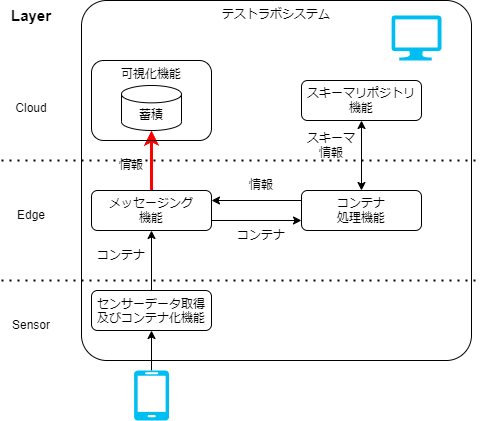

The diagram above was exported from draw.io. Its source (the exported page's mxGraphModel, read from the mxfile embedded in the PNG):
<mxGraphModel dx="1563" dy="1831" grid="1" gridSize="10" guides="1" tooltips="1" connect="1" arrows="1" fold="1" page="1" pageScale="1" pageWidth="827" pageHeight="1169" math="0" shadow="0">
  <root>
    <mxCell id="0" />
    <mxCell id="1" parent="0" />
    <mxCell id="102" value="テストラボシステム" style="rounded=1;whiteSpace=wrap;html=1;fillColor=none;align=center;verticalAlign=top;arcSize=7;" parent="1" vertex="1">
      <mxGeometry x="130" y="-70" width="390" height="360" as="geometry" />
    </mxCell>
    <mxCell id="103" value="" style="edgeStyle=none;html=1;" parent="1" source="104" target="106" edge="1">
      <mxGeometry relative="1" as="geometry" />
    </mxCell>
    <mxCell id="104" value="センサーデータ取得及びコンテナ化機能" style="rounded=1;whiteSpace=wrap;html=1;fillColor=none;verticalAlign=top;" parent="1" vertex="1">
      <mxGeometry x="140" y="220" width="120" height="40" as="geometry" />
    </mxCell>
    <mxCell id="105" value="" style="edgeStyle=none;html=1;strokeColor=#FF0000;strokeWidth=3;" parent="1" source="106" target="113" edge="1">
      <mxGeometry relative="1" as="geometry" />
    </mxCell>
    <mxCell id="106" value="メッセージング&lt;br&gt;機能" style="rounded=1;whiteSpace=wrap;html=1;fillColor=none;" parent="1" vertex="1">
      <mxGeometry x="140" y="120" width="120" height="40" as="geometry" />
    </mxCell>
    <mxCell id="107" value="コンテナ&lt;br&gt;処理機能" style="rounded=1;whiteSpace=wrap;html=1;fillColor=none;" parent="1" vertex="1">
      <mxGeometry x="350" y="120" width="120" height="40" as="geometry" />
    </mxCell>
    <mxCell id="108" value="情報" style="text;html=1;strokeColor=none;fillColor=none;align=center;verticalAlign=middle;whiteSpace=wrap;rounded=0;" parent="1" vertex="1">
      <mxGeometry x="150" y="80" width="60" height="30" as="geometry" />
    </mxCell>
    <mxCell id="109" value="コンテナ" style="text;html=1;strokeColor=none;fillColor=none;align=center;verticalAlign=middle;whiteSpace=wrap;rounded=0;" parent="1" vertex="1">
      <mxGeometry x="140" y="170" width="60" height="30" as="geometry" />
    </mxCell>
    <mxCell id="110" value="" style="endArrow=classic;html=1;exitX=1;exitY=0.75;exitDx=0;exitDy=0;entryX=0;entryY=0.75;entryDx=0;entryDy=0;" parent="1" source="106" target="107" edge="1">
      <mxGeometry width="50" height="50" relative="1" as="geometry">
        <mxPoint x="390" y="380" as="sourcePoint" />
        <mxPoint x="440" y="330" as="targetPoint" />
      </mxGeometry>
    </mxCell>
    <mxCell id="111" value="" style="endArrow=classic;html=1;exitX=0;exitY=0.25;exitDx=0;exitDy=0;entryX=1;entryY=0.25;entryDx=0;entryDy=0;" parent="1" source="107" target="106" edge="1">
      <mxGeometry width="50" height="50" relative="1" as="geometry">
        <mxPoint x="390" y="380" as="sourcePoint" />
        <mxPoint x="440" y="330" as="targetPoint" />
      </mxGeometry>
    </mxCell>
    <mxCell id="112" value="スキーマリポジトリ&lt;br style=&quot;border-color: var(--border-color);&quot;&gt;機能" style="rounded=1;whiteSpace=wrap;html=1;fillColor=none;" parent="1" vertex="1">
      <mxGeometry x="350" y="10" width="120" height="40" as="geometry" />
    </mxCell>
    <mxCell id="113" value="蓄積" style="shape=cylinder3;whiteSpace=wrap;html=1;boundedLbl=1;backgroundOutline=1;size=8.676963806152344;" parent="1" vertex="1">
      <mxGeometry x="170" y="15" width="60" height="45" as="geometry" />
    </mxCell>
    <mxCell id="114" value="コンテナ" style="text;html=1;strokeColor=none;fillColor=none;align=center;verticalAlign=middle;whiteSpace=wrap;rounded=0;" parent="1" vertex="1">
      <mxGeometry x="280" y="150" width="60" height="30" as="geometry" />
    </mxCell>
    <mxCell id="115" value="情報" style="text;html=1;strokeColor=none;fillColor=none;align=center;verticalAlign=middle;whiteSpace=wrap;rounded=0;" parent="1" vertex="1">
      <mxGeometry x="280" y="100" width="60" height="30" as="geometry" />
    </mxCell>
    <mxCell id="116" value="スキーマ情報" style="text;html=1;strokeColor=none;fillColor=none;align=center;verticalAlign=middle;whiteSpace=wrap;rounded=0;" parent="1" vertex="1">
      <mxGeometry x="350" y="60" width="60" height="30" as="geometry" />
    </mxCell>
    <mxCell id="117" value="" style="endArrow=classic;startArrow=classic;html=1;entryX=0.5;entryY=1;entryDx=0;entryDy=0;exitX=0.5;exitY=0;exitDx=0;exitDy=0;" parent="1" source="107" target="112" edge="1">
      <mxGeometry width="50" height="50" relative="1" as="geometry">
        <mxPoint x="290" y="220" as="sourcePoint" />
        <mxPoint x="340" y="170" as="targetPoint" />
      </mxGeometry>
    </mxCell>
    <mxCell id="118" value="" style="edgeStyle=none;html=1;" parent="1" source="119" target="104" edge="1">
      <mxGeometry relative="1" as="geometry">
        <mxPoint x="290" y="360" as="targetPoint" />
      </mxGeometry>
    </mxCell>
    <mxCell id="119" value="" style="verticalLabelPosition=bottom;html=1;verticalAlign=top;align=center;strokeColor=none;fillColor=#00BEF2;shape=mxgraph.azure.mobile;pointerEvents=1;" parent="1" vertex="1">
      <mxGeometry x="182.5" y="300" width="35" height="50" as="geometry" />
    </mxCell>
    <mxCell id="120" value="" style="verticalLabelPosition=bottom;html=1;verticalAlign=top;align=center;strokeColor=none;fillColor=#00BEF2;shape=mxgraph.azure.computer;pointerEvents=1;" parent="1" vertex="1">
      <mxGeometry x="440" y="-55" width="50" height="45" as="geometry" />
    </mxCell>
    <mxCell id="121" value="可視化機能" style="rounded=1;whiteSpace=wrap;html=1;fillColor=none;verticalAlign=top;" parent="1" vertex="1">
      <mxGeometry x="140" y="-10" width="120" height="80" as="geometry" />
    </mxCell>
    <mxCell id="122" value="" style="endArrow=none;dashed=1;html=1;dashPattern=1 3;strokeWidth=2;" parent="1" edge="1">
      <mxGeometry width="50" height="50" relative="1" as="geometry">
        <mxPoint x="50" y="90" as="sourcePoint" />
        <mxPoint x="530" y="90" as="targetPoint" />
      </mxGeometry>
    </mxCell>
    <mxCell id="123" value="" style="endArrow=none;dashed=1;html=1;dashPattern=1 3;strokeWidth=2;" parent="1" edge="1">
      <mxGeometry width="50" height="50" relative="1" as="geometry">
        <mxPoint x="50" y="210" as="sourcePoint" />
        <mxPoint x="530" y="210" as="targetPoint" />
      </mxGeometry>
    </mxCell>
    <mxCell id="124" value="Cloud" style="text;html=1;strokeColor=none;fillColor=none;align=center;verticalAlign=middle;whiteSpace=wrap;rounded=0;" parent="1" vertex="1">
      <mxGeometry x="50" y="22.5" width="60" height="30" as="geometry" />
    </mxCell>
    <mxCell id="125" value="Layer" style="text;html=1;strokeColor=none;fillColor=none;align=center;verticalAlign=middle;whiteSpace=wrap;rounded=0;fontStyle=1;fontSize=15;" parent="1" vertex="1">
      <mxGeometry x="50" y="-70" width="60" height="30" as="geometry" />
    </mxCell>
    <mxCell id="126" value="Edge" style="text;html=1;strokeColor=none;fillColor=none;align=center;verticalAlign=middle;whiteSpace=wrap;rounded=0;" parent="1" vertex="1">
      <mxGeometry x="50" y="130" width="60" height="30" as="geometry" />
    </mxCell>
    <mxCell id="127" value="Sensor" style="text;html=1;strokeColor=none;fillColor=none;align=center;verticalAlign=middle;whiteSpace=wrap;rounded=0;" parent="1" vertex="1">
      <mxGeometry x="50" y="240" width="60" height="30" as="geometry" />
    </mxCell>
  </root>
</mxGraphModel>